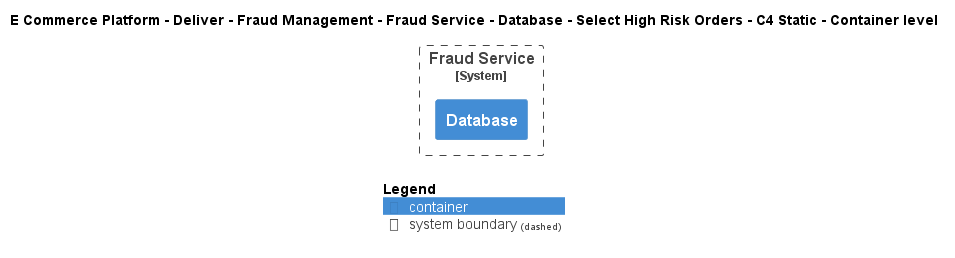

The diagram above was rendered by PlantUML. Its source (embedded in the PNG):
@startuml
!include ..\..\..\..\..\..\..\..\..\.c4s\C4_Container.puml

AddElementTag("c4interflow:lifecycle:new", $bgColor=green, $fontColor=#ffffff, $borderColor=green, $shadowing="False")
AddElementTag("c4interflow:lifecycle:changed", $bgColor=orange, $fontColor=#ffffff, $borderColor=orange, $shadowing="False")
AddElementTag("c4interflow:lifecycle:removed", $bgColor=red, $fontColor=#ffffff, $borderColor=red, $shadowing="False")

AddRelTag("c4interflow:lifecycle:new", $textColor=green, $lineColor=green)
AddRelTag("c4interflow:lifecycle:changed", $textColor=orange, $lineColor=orange)
AddRelTag("c4interflow:lifecycle:removed", $textColor=red, $lineColor=red)

SHOW_PERSON_PORTRAIT()
LAYOUT_TOP_DOWN()

skinparam linetype polyline

title E Commerce Platform - Deliver - Fraud Management - Fraud Service - Database - Select High Risk Orders - C4 Static - Container level


System_Boundary(ECommercePlatform.Deliver.FraudManagement.SoftwareSystems.FraudService, "Fraud Service") {
    Container(ECommercePlatform.Deliver.FraudManagement.SoftwareSystems.FraudService.Containers.Database, "Database", "", "")
}



SHOW_LEGEND()
@enduml